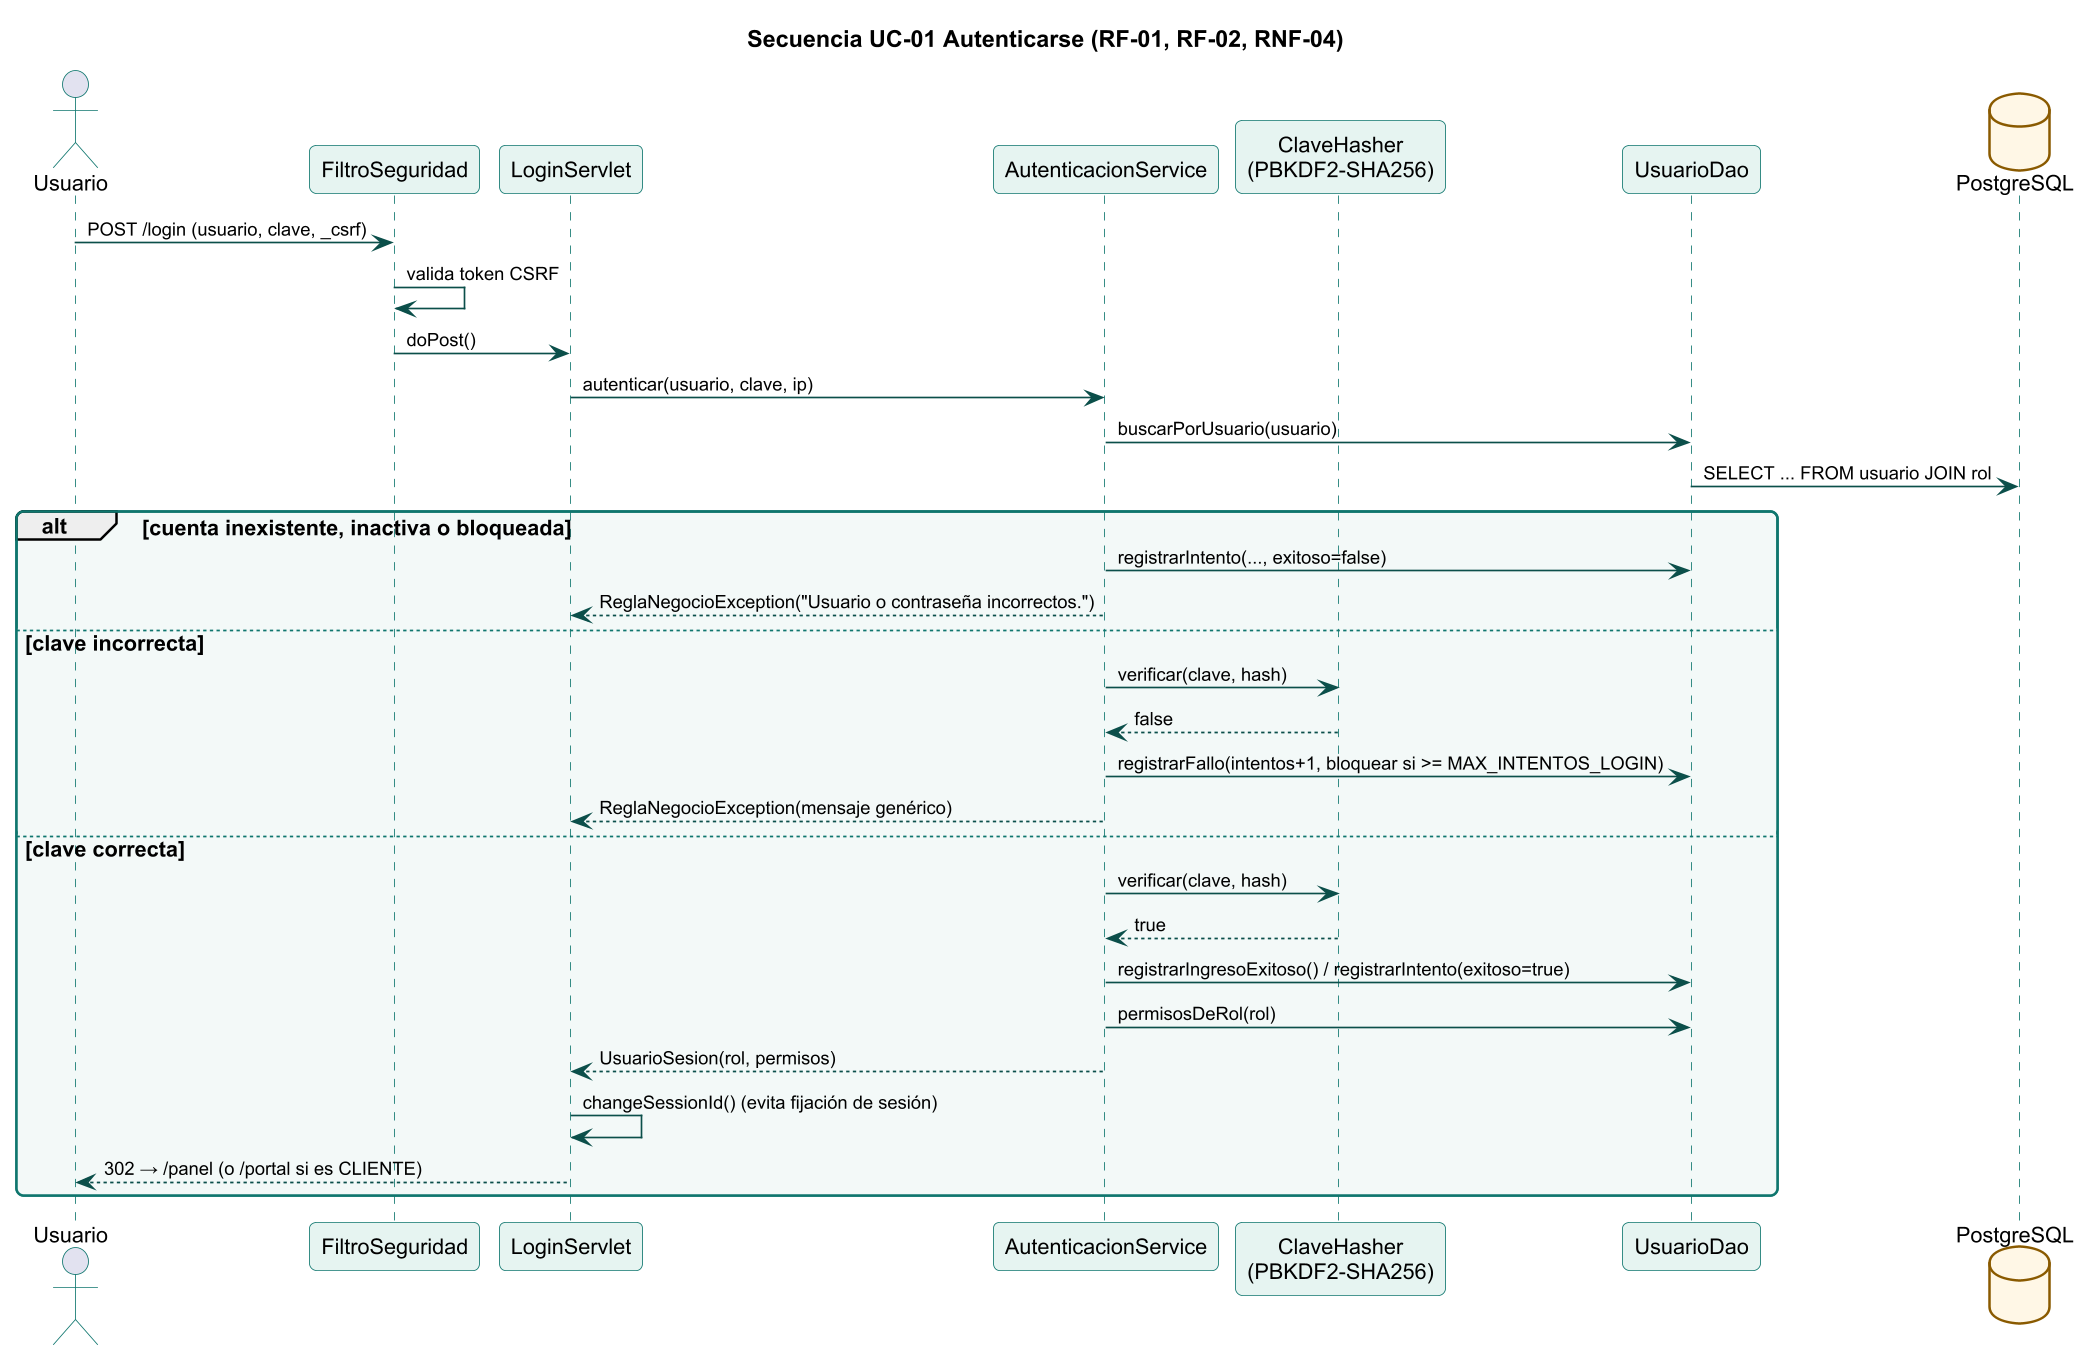

The diagram above was rendered by PlantUML. Its source (embedded in the PNG):
@startuml
skinparamlocked dpi 160
!include estilo.iuml
title Secuencia UC-01 Autenticarse (RF-01, RF-02, RNF-04)
actor Usuario
participant "FiltroSeguridad" as F
participant "LoginServlet" as L
participant "AutenticacionService" as S
participant "ClaveHasher\n(PBKDF2-SHA256)" as H
participant "UsuarioDao" as D
database "PostgreSQL" as PG
Usuario -> F : POST /login (usuario, clave, _csrf)
F -> F : valida token CSRF
F -> L : doPost()
L -> S : autenticar(usuario, clave, ip)
S -> D : buscarPorUsuario(usuario)
D -> PG : SELECT ... FROM usuario JOIN rol
alt cuenta inexistente, inactiva o bloqueada
  S -> D : registrarIntento(..., exitoso=false)
  S --> L : ReglaNegocioException("Usuario o contraseña incorrectos.")
else clave incorrecta
  S -> H : verificar(clave, hash)
  H --> S : false
  S -> D : registrarFallo(intentos+1, bloquear si >= MAX_INTENTOS_LOGIN)
  S --> L : ReglaNegocioException(mensaje genérico)
else clave correcta
  S -> H : verificar(clave, hash)
  H --> S : true
  S -> D : registrarIngresoExitoso() / registrarIntento(exitoso=true)
  S -> D : permisosDeRol(rol)
  S --> L : UsuarioSesion(rol, permisos)
  L -> L : changeSessionId() (evita fijación de sesión)
  L --> Usuario : 302 → /panel (o /portal si es CLIENTE)
end
@enduml